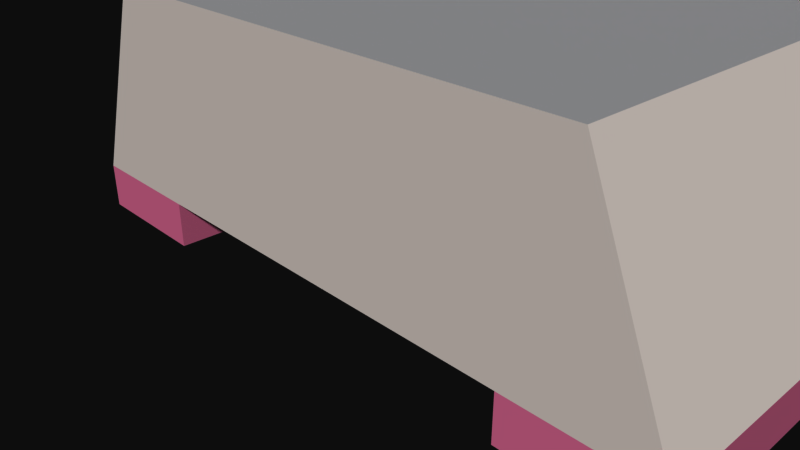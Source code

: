 # Source: church.blend  (saved by Blender 2.79.0; exported with 4.5.12 LTS)
import bpy
from mathutils import Matrix  # noqa: F401  (used for matrix-valued properties, if any)

bpy.ops.wm.read_factory_settings(use_empty=True)
scene = bpy.context.scene
scene.name = 'Scene'

# ---- collections
col_collection_1 = bpy.data.collections.new('Collection 1'); scene.collection.children.link(col_collection_1)

# ---- materials (node trees are filled in below, after node groups)
mat_lava = bpy.data.materials.new('lava')
mat_lava.alpha_threshold = 0.0
mat_lava.use_transparent_shadow = False
mat_lava.diffuse_color = (1.0, 0.0, 0.302, 1.0)
mat_lava.roughness = 0.5
mat_lava.line_color = (0.0, 0.0, 0.0, 1.0)
mat_floor = bpy.data.materials.new('floor')
mat_floor.alpha_threshold = 0.0
mat_floor.use_transparent_shadow = False
mat_floor.diffuse_color = (0.3725, 0.3412, 0.3098, 1.0)
mat_floor.roughness = 0.5
mat_wall = bpy.data.materials.new('wall')
mat_wall.alpha_threshold = 0.0
mat_wall.use_transparent_shadow = False
mat_wall.diffuse_color = (1.0, 0.9451, 0.9098, 1.0)
mat_wall.roughness = 0.5
mat_wood = bpy.data.materials.new('wood')
mat_wood.alpha_threshold = 0.0
mat_wood.use_transparent_shadow = False
mat_wood.diffuse_color = (0.6706, 0.3216, 0.2118, 1.0)
mat_wood.roughness = 0.5
mat_church_glass = bpy.data.materials.new('church_glass')
mat_church_glass.alpha_threshold = 0.0
mat_church_glass.use_transparent_shadow = False
mat_church_glass.diffuse_color = (1.0, 0.9255, 0.1529, 1.0)
mat_church_glass.roughness = 0.5
mat_glow = bpy.data.materials.new('glow')
mat_glow.alpha_threshold = 0.0
mat_glow.use_transparent_shadow = False
mat_glow.diffuse_color = (1.0, 0.4667, 0.6588, 1.0)
mat_glow.roughness = 0.5
mat_ceiling = bpy.data.materials.new('ceiling')
mat_ceiling.alpha_threshold = 0.0
mat_ceiling.use_transparent_shadow = False
mat_ceiling.diffuse_color = (0.7608, 0.7647, 0.7804, 1.0)
mat_ceiling.roughness = 0.5

# ---- material node trees

# ---- world
world_world = bpy.data.worlds.new('World'); scene.world = world_world
world_world.color = (0.05088, 0.05088, 0.05088)
world_world.use_sun_shadow = False
world_world.sun_shadow_jitter_overblur = 0.0
world_world.cycles.sampling_method = 'MANUAL'

# ---- cameras
cam_camera = bpy.data.cameras.new('Camera')
cam_camera.clip_end = 100.0
cam_camera.lens = 35.0
cam_camera.sensor_width = 32.0
cam_camera.sensor_height = 18.0
cam_camera.ortho_scale = 7.314
cam_camera.dof.focus_distance = 0.0
cam_camera.dof.aperture_fstop = 128.0

# ---- meshes
me_cube = bpy.data.meshes.new('Cube')
me_cube.from_pydata([(5.0, 9.0, -1.0), (-5.0, -1.0, -1.0), (-5.0, 9.0, -1.0), (3.777, 9.0, 2.0), (3.777, -1.0, 2.0), (-3.777, -1.0, 2.0), (-3.777, 9.0, 2.0), (-1.0, 9.0, -1.0), (-1.0, 9.0, 1.0), (-1.0, 11.0, -1.0), (1.0, 9.0, -1.0), (1.0, 9.0, 1.0), (1.0, 11.0, -1.0), (1.0, 11.0, 1.0), (-3.0, 9.0, -1.0), (-3.0, -1.0, -1.0), (-5.0, -1.0, -1.68), (-5.0, 9.0, -1.68), (-3.0, -1.0, -1.68), (-3.0, 9.0, -1.68), (3.0, 9.0, -1.0), (3.0, -1.0, -1.0), (3.0, -1.0, -1.68), (3.0, 9.0, -1.68), (5.0, -1.0, -1.0), (5.0, -1.0, -1.68), (5.0, 9.0, -1.68), (3.0, 11.0, 3.0), (3.0, 11.0, -1.0), (-3.0, 11.0, 3.0), (-3.0, 11.0, -1.0), (-1.0, 11.0, 1.0), (3.0, 19.0, 3.0), (3.0, 19.0, -1.0), (-3.0, 19.0, 3.0), (-3.0, 19.0, -1.0), (1.936, 11.0, 4.016), (-1.936, 11.0, 4.016), (1.936, 19.0, 4.016), (-1.936, 19.0, 4.016), (1.039, 11.0, 4.376), (-1.039, 11.0, 4.376), (1.039, 19.0, 4.376), (-1.039, 19.0, 4.376), (3.0, 16.81, 2.054), (3.0, 16.81, -0.05413), (3.0, 17.36, 2.054), (3.0, 17.36, -0.05413), (3.506, 16.81, 2.054), (3.506, 16.81, -0.05413), (3.506, 17.36, 2.054), (3.506, 17.36, -0.05413), (0.7434, 20.0, 3.839), (-0.7434, 20.0, 3.839), (1.384, 20.0, 3.514), (-1.384, 20.0, 3.514), (-2.146, 20.0, -1.0), (-2.146, 20.0, 2.6), (2.146, 20.0, -1.0), (2.146, 20.0, 2.6), (-0.4412, 20.0, 2.273), (-0.4412, 20.0, -0.04981), (0.4412, 20.0, 2.273), (0.4412, 20.0, -0.04981), (-3.0, 13.72, 0.7526), (-3.0, 13.72, -1.0), (-3.0, 16.28, 0.7526), (-3.0, 16.28, -1.0), (-9.988, 13.72, 0.7526), (-9.988, 13.72, -2.446), (-9.988, 16.28, 0.7526), (-9.988, 16.28, -2.446), (-11.99, 13.72, 0.7526), (-11.99, 13.72, -2.446), (-11.99, 16.28, 0.7526), (-11.99, 16.28, -2.446), (-9.988, 13.72, -5.139), (-9.988, 16.28, -5.139), (-11.99, 13.72, -5.139), (-11.99, 16.28, -5.139)], [], [(3, 4, 5, 6), (0, 24, 4, 3), (24, 1, 5, 4), (1, 2, 6, 5), (6, 8, 11, 3), (7, 9, 31, 8), (10, 0, 3, 11), (12, 10, 11, 13), (6, 2, 7, 8), (9, 7, 10, 12), (13, 11, 8, 31), (2, 17, 19, 14), (22, 23, 20, 21), (17, 16, 18, 19), (16, 1, 15, 18), (20, 23, 26, 0), (15, 21, 20, 14), (19, 18, 15, 14), (24, 0, 26, 25), (23, 22, 25, 26), (2, 1, 16, 17), (22, 21, 24, 25), (30, 9, 12, 28), (34, 29, 64, 66), (9, 30, 29, 31), (27, 13, 31, 29), (28, 12, 13, 27), (39, 34, 57, 55), (28, 33, 35, 30), (28, 27, 44, 45), (34, 39, 37, 29), (37, 41, 40, 36), (27, 36, 38, 32), (29, 37, 36, 27), (35, 33, 58, 56), (41, 43, 42, 40), (36, 40, 42, 38), (42, 43, 53, 52), (39, 43, 41, 37), (44, 46, 50, 48), (33, 28, 45, 47), (32, 33, 47, 46), (27, 32, 46, 44), (48, 50, 51, 49), (46, 47, 51, 50), (47, 45, 49, 51), (45, 44, 48, 49), (38, 42, 52, 54), (57, 56, 61, 60), (59, 54, 55, 57), (54, 52, 53, 55), (33, 32, 59, 58), (32, 38, 54, 59), (34, 35, 56, 57), (43, 39, 55, 53), (61, 63, 62, 60), (56, 58, 63, 61), (58, 59, 62, 63), (59, 57, 60, 62), (66, 64, 68, 70), (73, 75, 74, 72), (73, 69, 76, 78), (65, 67, 71, 69), (71, 67, 66, 70), (71, 70, 74, 75), (70, 68, 72, 74), (68, 69, 73, 72), (76, 77, 79, 78), (75, 73, 78, 79), (69, 71, 77, 76), (71, 75, 79, 77), (35, 34, 66, 67), (30, 65, 64, 29), (69, 68, 64, 65)])
me_cube.polygons.foreach_set('material_index', [6, 2, 2, 2, 2, 2, 2, 2, 2, 1, 6, 5, 5, 0, 5, 5, 1, 5, 5, 0, 5, 5, 2, 2, 2, 2, 2, 3, 1, 2, 3, 3, 3, 3, 2, 3, 3, 3, 3, 3, 2, 2, 2, 4, 2, 2, 2, 3, 2, 3, 3, 2, 3, 2, 3, 4, 2, 2, 2, 3, 2, 5, 1, 2, 2, 3, 2, 0, 5, 5, 5, 2, 2, 2])
me_cube.materials.append(mat_lava)
me_cube.materials.append(mat_floor)
me_cube.materials.append(mat_wall)
me_cube.materials.append(mat_wood)
me_cube.materials.append(mat_church_glass)
me_cube.materials.append(mat_glow)
me_cube.materials.append(mat_ceiling)
me_cube.use_remesh_preserve_volume = False
me_cube.use_remesh_preserve_attributes = False
me_cube.use_mirror_vertex_groups = False
me_cube.update()

# ---- objects
ob_plyr = bpy.data.objects.new('plyr', None)
ob_church = bpy.data.objects.new('church', me_cube)
ob_camera = bpy.data.objects.new('Camera', cam_camera)

# ---- transforms, parenting, visibility, modifiers, constraints
ob_plyr.location = (-1.965, 0.3809, 0.3702)
ob_plyr.empty_display_type = 'ARROWS'
ob_plyr.empty_image_offset = (0.0, 0.0)
ob_plyr.lineart.crease_threshold = 0.0
ob_church.location = (0.0, 0.0, 1.0)
ob_church.lock_rotations_4d = False
ob_church.empty_display_type = 'ARROWS'
ob_church.lineart.crease_threshold = 0.0
_vg = ob_church.vertex_groups.new(name='1')
_vg = ob_church.vertex_groups.new(name='2')
_vg = ob_church.vertex_groups.new(name='3')
_vg = ob_church.vertex_groups.new(name='4')
_vg = ob_church.vertex_groups.new(name='5')
_vg = ob_church.vertex_groups.new(name='6')
_vg = ob_church.vertex_groups.new(name='7')
_vg = ob_church.vertex_groups.new(name='8')
_vg = ob_church.vertex_groups.new(name='9')
ob_camera.location = (7.481, -6.508, 5.344)
ob_camera.rotation_euler = (1.109, 0.0, 0.8149)
ob_camera.lock_rotations_4d = False
ob_camera.empty_display_type = 'ARROWS'
ob_camera.color = (0.0, 0.0, 0.0, 0.0)
ob_camera.display_type = 'WIRE'
ob_camera.lineart.crease_threshold = 0.0

# ---- collection membership
col_collection_1.objects.link(ob_plyr)
col_collection_1.objects.link(ob_church)
col_collection_1.objects.link(ob_camera)

# ---- scene / render settings (as saved in the file)
scene.camera = ob_camera
scene.frame_start = 1; scene.frame_end = 250; scene.frame_set(1)
scene.render.engine = 'BLENDER_EEVEE_NEXT'
scene.render.resolution_percentage = 50
scene.render.dither_intensity = 0.0
scene.cycles.use_denoising = False
scene.cycles.samples = 128
scene.cycles.sampling_pattern = 'TABULATED_SOBOL'
scene.cycles.light_sampling_threshold = 0.0
scene.cycles.use_adaptive_sampling = False
scene.cycles.use_light_tree = False
scene.cycles.blur_glossy = 0.0
scene.cycles.sample_clamp_indirect = 0.0
scene.view_settings.view_transform = 'Raw'
bpy.context.view_layer.update()

# ---- added for rendering (the .blend has no usable light): sun
light_auto_sun = bpy.data.lights.new('AutoSun', 'SUN')
light_auto_sun.energy = 3.0
light_auto_sun.angle = 0.0523599
ob_auto_sun = bpy.data.objects.new('AutoSun', light_auto_sun)
scene.collection.objects.link(ob_auto_sun)
ob_auto_sun.rotation_euler = (0.872665, 0.174533, 0.523599)
bpy.context.view_layer.update()
